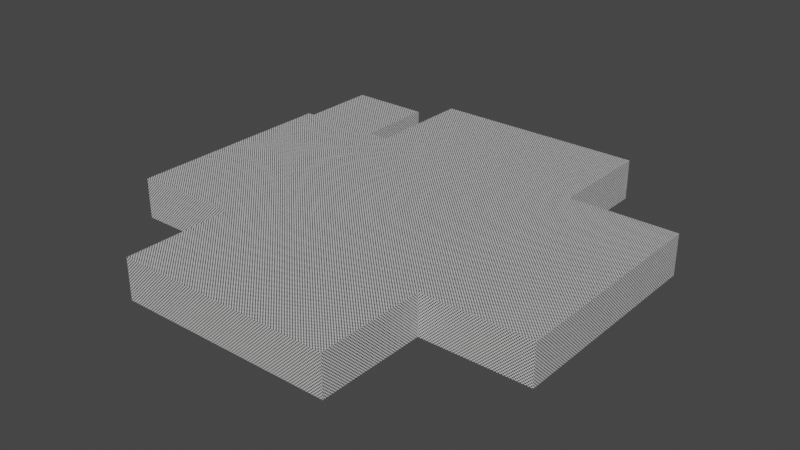 # Source: convention_center.blend  (saved by Blender 3.6.11; exported with 4.5.12 LTS)
import bpy
from mathutils import Matrix  # noqa: F401  (used for matrix-valued properties, if any)

bpy.ops.wm.read_factory_settings(use_empty=True)
scene = bpy.context.scene
scene.name = 'Scene'

# ---- collections
col_collection = bpy.data.collections.new('Collection'); scene.collection.children.link(col_collection)

# ---- materials (node trees are filled in below, after node groups)
mat_wall = bpy.data.materials.new('Wall')
mat_wall.alpha_threshold = 0.0
mat_wall.use_transparent_shadow = False
mat_wall.roughness = 0.5
mat_wall.line_color = (0.0, 0.0, 0.0, 1.0)
mat_ceiling = bpy.data.materials.new('Ceiling')
mat_ceiling.use_transparent_shadow = False
mat_floor = bpy.data.materials.new('Floor')
mat_floor.use_transparent_shadow = False

# ---- material node trees
mat_wall.use_nodes = True; mat_wall.node_tree.nodes.clear()
_N = mat_wall.node_tree.nodes; _L = mat_wall.node_tree.links
n0 = _N.new('ShaderNodeOutputMaterial'); n0.name = 'Material Output'; n0.location = (300, 300)
n1 = _N.new('ShaderNodeBsdfPrincipled'); n1.name = 'Principled BSDF'; n1.location = (10, 300)
n1.distribution = 'GGX'
n1.subsurface_method = 'RANDOM_WALK_SKIN'
n1.inputs[3].default_value = 1.45
n1.inputs[27].default_value = (0.0, 0.0, 0.0, 1.0)
n1.inputs[28].default_value = 1.0
n2 = _N.new('ShaderNodeTexChecker'); n2.name = 'Checker Texture'; n2.location = (-465, 191)
n2.inputs[2].default_value = (0.0, 0.0, 0.0, 1.0)
n2.inputs[3].default_value = 64.0
n3 = _N.new('ShaderNodeTexCoord'); n3.name = 'Texture Coordinate'; n3.location = (-792, 162)
_L.new(n1.outputs[0], n0.inputs[0])
_L.new(n2.outputs[0], n1.inputs[0])
_L.new(n3.outputs[2], n2.inputs[0])
n0.is_active_output = True
mat_ceiling.use_nodes = True; mat_ceiling.node_tree.nodes.clear()
_N = mat_ceiling.node_tree.nodes; _L = mat_ceiling.node_tree.links
n0 = _N.new('ShaderNodeBsdfPrincipled'); n0.name = 'Principled BSDF'; n0.location = (10, 300)
n0.distribution = 'GGX'
n0.subsurface_method = 'RANDOM_WALK_SKIN'
n0.inputs[3].default_value = 1.45
n0.inputs[27].default_value = (0.0, 0.0, 0.0, 1.0)
n0.inputs[28].default_value = 1.0
n1 = _N.new('ShaderNodeTexChecker'); n1.name = 'Checker Texture'; n1.location = (-405, 309)
n1.inputs[2].default_value = (0.0, 0.0, 0.0, 1.0)
n1.inputs[3].default_value = 64.0
n2 = _N.new('ShaderNodeTexCoord'); n2.name = 'Texture Coordinate'; n2.location = (-732, 280)
n3 = _N.new('ShaderNodeOutputMaterial'); n3.name = 'Material Output'; n3.location = (300, 300)
_L.new(n0.outputs[0], n3.inputs[0])
_L.new(n2.outputs[2], n1.inputs[0])
_L.new(n1.outputs[0], n0.inputs[0])
n3.is_active_output = True
mat_floor.use_nodes = True; mat_floor.node_tree.nodes.clear()
_N = mat_floor.node_tree.nodes; _L = mat_floor.node_tree.links
n0 = _N.new('ShaderNodeBsdfPrincipled'); n0.name = 'Principled BSDF'; n0.location = (10, 300)
n0.distribution = 'GGX'
n0.subsurface_method = 'RANDOM_WALK_SKIN'
n0.inputs[3].default_value = 1.45
n0.inputs[27].default_value = (0.0, 0.0, 0.0, 1.0)
n0.inputs[28].default_value = 1.0
n1 = _N.new('ShaderNodeOutputMaterial'); n1.name = 'Material Output'; n1.location = (300, 300)
n2 = _N.new('ShaderNodeTexChecker'); n2.name = 'Checker Texture'; n2.location = (-532, 245)
n2.inputs[2].default_value = (0.0, 0.0, 0.0, 1.0)
n2.inputs[3].default_value = 64.0
n3 = _N.new('ShaderNodeTexCoord'); n3.name = 'Texture Coordinate'; n3.location = (-858, 216)
_L.new(n0.outputs[0], n1.inputs[0])
_L.new(n3.outputs[2], n2.inputs[0])
_L.new(n2.outputs[0], n0.inputs[0])
n1.is_active_output = True

# ---- world
world_world = bpy.data.worlds.new('World'); scene.world = world_world
world_world.use_nodes = True; world_world.node_tree.nodes.clear()
_N = world_world.node_tree.nodes; _L = world_world.node_tree.links
n0 = _N.new('ShaderNodeOutputWorld'); n0.name = 'World Output'; n0.location = (300, 300)
n1 = _N.new('ShaderNodeBackground'); n1.name = 'Background'; n1.location = (10, 300)
n1.inputs[0].default_value = (0.05088, 0.05088, 0.05088, 1.0)
_L.new(n1.outputs[0], n0.inputs[0])
n0.is_active_output = True
world_world.color = (0.05088, 0.05088, 0.05088)
world_world.use_sun_shadow = False
world_world.sun_shadow_jitter_overblur = 0.0

# ---- meshes
me_cube = bpy.data.meshes.new('Cube')
me_cube.from_pydata([(-32.0, 0.0, -1.0), (32.0, 0.0, 5.0), (-32.0, 0.0, 5.0), (32.0, 0.0, -1.0), (-32.0, -16.0, -1.0), (32.0, -16.0, 5.0), (-32.0, -16.0, 5.0), (32.0, -16.0, -1.0), (-32.0, 16.0, 5.0), (32.0, 16.0, -1.0), (-32.0, 16.0, -1.0), (32.0, 16.0, 5.0), (0.0, 32.0, -1.0), (0.0, -32.0, 5.0), (0.0, -32.0, -1.0), (0.0, 32.0, 5.0), (0.0, 0.0, -1.0), (0.0, 0.0, 5.0), (0.0, -16.0, -1.0), (0.0, -16.0, 5.0), (0.0, 16.0, 5.0), (0.0, 16.0, -1.0), (16.0, -32.0, -1.0), (16.0, 32.0, 5.0), (16.0, 0.0, -1.0), (16.0, -16.0, -1.0), (16.0, 16.0, -1.0), (16.0, 32.0, -1.0), (16.0, -32.0, 5.0), (16.0, 0.0, 5.0), (16.0, -16.0, 5.0), (16.0, 16.0, 5.0), (-16.0, 32.0, -1.0), (-16.0, -32.0, 5.0), (-16.0, 0.0, 5.0), (-16.0, -16.0, 5.0), (-16.0, 16.0, 5.0), (-16.0, -32.0, -1.0), (-16.0, 32.0, 5.0), (-16.0, 0.0, -1.0), (-16.0, -16.0, -1.0), (-16.0, 16.0, -1.0), (-24.0, 0.0, 5.0), (-24.0, -16.0, 5.0), (-24.0, 16.0, 5.0), (-24.0, 0.0, -1.0), (-24.0, -16.0, -1.0), (-24.0, 16.0, -1.0), (-28.0, 0.0, 5.0), (-28.0, -16.0, 5.0), (-28.0, 16.0, 5.0), (-28.0, 0.0, -1.0), (-28.0, -16.0, -1.0), (-28.0, 16.0, -1.0), (32.0, 0.0, 3.432), (-32.0, 0.0, 3.432), (-32.0, -16.0, 3.432), (32.0, -16.0, 3.432), (32.0, 16.0, 3.432), (-32.0, 16.0, 3.432), (0.0, 32.0, 3.432), (0.0, -32.0, 3.432), (16.0, -32.0, 3.432), (16.0, 32.0, 3.432), (-16.0, 32.0, 3.432), (-16.0, -32.0, 3.432), (-16.0, 16.0, 3.432), (-16.0, -16.0, 3.432), (16.0, -16.0, 3.432), (16.0, 16.0, 3.432), (-24.0, -16.0, 3.432), (-24.0, 16.0, 3.432), (-28.0, -16.0, 3.432), (-28.0, 16.0, 3.432), (-28.0, 28.65, -1.0), (-24.0, 28.65, -1.0), (-24.0, 28.65, 3.432), (-28.0, 28.65, 3.432), (-28.0, 16.4, 3.432), (-24.0, 16.4, 3.432), (-24.0, 16.4, -1.0), (-28.0, 16.4, -1.0), (-32.0, 28.65, 3.432), (-32.0, 28.65, -1.0), (-32.0, 16.4, 3.432), (-32.0, 16.4, -1.0), (-20.0, 28.65, 3.432), (-20.0, 28.65, -1.0), (-20.0, 16.4, 3.432), (-20.0, 16.4, -1.0), (-28.0, 28.65, 4.432), (-24.0, 28.65, 4.432), (-28.0, 16.4, 4.432), (-24.0, 16.4, 4.432), (-32.0, 16.4, 4.432), (-32.0, 28.65, 4.432), (-20.0, 28.65, 4.432), (-20.0, 16.4, 4.432)], [], [(58, 54, 1, 11), (26, 24, 3, 9), (56, 55, 2, 6), (50, 48, 2, 8), (54, 57, 5, 1), (24, 25, 7, 3), (48, 49, 6, 2), (55, 59, 8, 2), (32, 41, 21, 12), (23, 31, 20, 15), (29, 30, 19, 17), (39, 40, 18, 16), (31, 29, 17, 20), (41, 39, 16, 21), (64, 60, 15, 38), (40, 37, 14, 18), (62, 61, 13, 28), (30, 28, 13, 19), (11, 1, 29, 31), (1, 5, 30, 29), (12, 21, 26, 27), (16, 18, 25, 24), (21, 16, 24, 26), (60, 63, 23, 15), (18, 14, 22, 25), (47, 45, 39, 41), (45, 46, 40, 39), (15, 20, 36, 38), (17, 19, 35, 34), (20, 17, 34, 36), (61, 65, 33, 13), (19, 13, 33, 35), (64, 66, 41, 32), (73, 59, 10, 53), (70, 43, 35, 67), (67, 35, 33, 65), (68, 25, 22, 62), (57, 68, 30, 5), (69, 58, 11, 31), (63, 27, 26, 69), (72, 49, 43, 70), (66, 71, 47, 41), (51, 52, 46, 45), (53, 51, 45, 47), (34, 35, 43, 42), (36, 34, 42, 44), (10, 0, 51, 53), (0, 4, 52, 51), (56, 6, 49, 72), (84, 82, 95, 94), (42, 43, 49, 48), (44, 42, 48, 50), (44, 50, 73, 71), (4, 56, 72, 52), (36, 44, 71, 66), (52, 72, 70, 46), (23, 63, 69, 31), (26, 9, 58, 69), (7, 25, 68, 57), (30, 68, 62, 28), (40, 67, 65, 37), (46, 70, 67, 40), (50, 8, 59, 73), (38, 36, 66, 64), (14, 37, 65, 61), (12, 27, 63, 60), (22, 14, 61, 62), (32, 12, 60, 64), (0, 10, 59, 55), (3, 7, 57, 54), (4, 0, 55, 56), (9, 3, 54, 58), (76, 77, 74, 75), (80, 79, 88, 89), (81, 80, 75, 74), (78, 81, 85, 84), (73, 53, 81, 78), (53, 47, 80, 81), (47, 71, 79, 80), (71, 73, 78, 79), (84, 85, 83, 82), (88, 79, 93, 97), (74, 77, 82, 83), (81, 74, 83, 85), (89, 88, 86, 87), (76, 75, 87, 86), (75, 80, 89, 87), (78, 84, 94, 92), (93, 92, 90, 91), (90, 92, 94, 95), (93, 91, 96, 97), (79, 78, 92, 93), (82, 77, 90, 95), (76, 86, 96, 91), (86, 88, 97, 96), (77, 76, 91, 90)])
me_cube.polygons.foreach_set('material_index', [0, 2, 0, 1, 0, 2, 1, 0, 2, 1, 1, 2, 1, 2, 0, 2, 0, 1, 1, 1, 2, 2, 2, 0, 2, 2, 2, 1, 1, 1, 0, 1, 0, 0, 0, 0, 0, 0, 0, 0, 0, 0, 2, 2, 1, 1, 2, 2, 0, 0, 1, 1, 0, 0, 0, 0, 0, 0, 0, 0, 0, 0, 0, 0, 0, 0, 0, 0, 0, 0, 0, 0, 0, 0, 2, 0, 0, 2, 0, 0, 0, 0, 0, 2, 0, 0, 2, 0, 1, 1, 1, 0, 0, 0, 0, 0])
_uv = me_cube.uv_layers.new(name='UVMap')
_uv.uv.foreach_set('vector', [0.0623, -0.8336, 0.0623, 0.3744, -0.05609, 0.3744, -0.05609, -0.8336, 1.708, -0.7081, 0.5, -0.7081, 0.5, -1.916, 1.708, -1.916, 0.1565, -0.8336, 0.1565, 0.3744, 0.03808, 0.3744, 0.03808, -0.8336, 1.708, -1.614, 0.5, -1.614, 0.5, -1.916, 1.708, -1.916, 0.0623, 0.3744, 0.0623, 1.583, -0.05609, 1.583, -0.05609, 0.3744, 0.5, -0.7081, -0.7081, -0.7081, -0.7081, -1.916, 0.5, -1.916, 0.5, -1.614, -0.7081, -1.614, -0.7081, -1.916, 0.5, -1.916, 0.1565, 0.3744, 0.1565, 1.583, 0.03808, 1.583, 0.03808, 0.3744, 2.916, 1.708, 1.708, 1.708, 1.708, 0.5, 2.916, 0.5, 2.916, 1.708, 1.708, 1.708, 1.708, 0.5, 2.916, 0.5, 0.5, 1.708, -0.7081, 1.708, -0.7081, 0.5, 0.5, 0.5, 0.5, 1.708, -0.7081, 1.708, -0.7081, 0.5, 0.5, 0.5, 1.708, 1.708, 0.5, 1.708, 0.5, 0.5, 1.708, 0.5, 1.708, 1.708, 0.5, 1.708, 0.5, 0.5, 1.708, 0.5, 0.2506, -0.8336, 0.2506, 0.3744, 0.1322, 0.3744, 0.1322, -0.8336, -0.7081, 1.708, -1.916, 1.708, -1.916, 0.5, -0.7081, 0.5, 0.3448, -0.8336, 0.3448, 0.3744, 0.2264, 0.3744, 0.2264, -0.8336, -0.7081, 1.708, -1.916, 1.708, -1.916, 0.5, -0.7081, 0.5, 1.708, 2.916, 0.5, 2.916, 0.5, 1.708, 1.708, 1.708, 0.5, 2.916, -0.7081, 2.916, -0.7081, 1.708, 0.5, 1.708, 2.916, 0.5, 1.708, 0.5, 1.708, -0.7081, 2.916, -0.7081, 0.5, 0.5, -0.7081, 0.5, -0.7081, -0.7081, 0.5, -0.7081, 1.708, 0.5, 0.5, 0.5, 0.5, -0.7081, 1.708, -0.7081, 0.2506, 0.3744, 0.2506, 1.583, 0.1322, 1.583, 0.1322, 0.3744, -0.7081, 0.5, -1.916, 0.5, -1.916, -0.7081, -0.7081, -0.7081, 1.708, 2.312, 0.5, 2.312, 0.5, 1.708, 1.708, 1.708, 0.5, 2.312, -0.7081, 2.312, -0.7081, 1.708, 0.5, 1.708, 2.916, 0.5, 1.708, 0.5, 1.708, -0.7081, 2.916, -0.7081, 0.5, 0.5, -0.7081, 0.5, -0.7081, -0.7081, 0.5, -0.7081, 1.708, 0.5, 0.5, 0.5, 0.5, -0.7081, 1.708, -0.7081, 0.3448, 0.3744, 0.3448, 1.583, 0.2264, 1.583, 0.2264, 0.3744, -0.7081, 0.5, -1.916, 0.5, -1.916, -0.7081, -0.7081, -0.7081, 0.439, 0.8529, 0.439, -0.3551, 0.7736, -0.3551, 0.7736, 0.8529, 0.439, 0.198, 0.439, -0.104, 0.7736, -0.104, 0.7736, 0.198, 0.5331, 0.2489, 0.4147, 0.2489, 0.4147, -0.3551, 0.5331, -0.3551, 0.5331, 1.104, 0.4147, 1.104, 0.4147, -0.104, 0.5331, -0.104, 0.6273, -0.3551, 0.9619, -0.3551, 0.9619, 0.8529, 0.6273, 0.8529, 0.6273, -0.104, 0.6273, 1.104, 0.5089, 1.104, 0.5089, -0.104, 0.0623, 0.1471, 0.0623, 1.355, -0.05609, 1.355, -0.05609, 0.1471, 0.7215, -0.3551, 1.056, -0.3551, 1.056, 0.8529, 0.7215, 0.8529, 0.5331, 0.5509, 0.4147, 0.5509, 0.4147, 0.2489, 0.5331, 0.2489, 0.439, 1.104, 0.439, 0.5, 0.7736, 0.5, 0.7736, 1.104, 0.5, 2.614, -0.7081, 2.614, -0.7081, 2.312, 0.5, 2.312, 1.708, 2.614, 0.5, 2.614, 0.5, 2.312, 1.708, 2.312, 0.5, -0.7081, -0.7081, -0.7081, -0.7081, -1.312, 0.5, -1.312, 1.708, -0.7081, 0.5, -0.7081, 0.5, -1.312, 1.708, -1.312, 1.708, 2.916, 0.5, 2.916, 0.5, 2.614, 1.708, 2.614, 0.5, 2.916, -0.7081, 2.916, -0.7081, 2.614, 0.5, 2.614, 0.5331, 0.8529, 0.4147, 0.8529, 0.4147, 0.5509, 0.5331, 0.5509, 0.2158, 0.2591, 0.2158, 1.184, 0.1403, 1.184, 0.1403, 0.2591, 0.5, -1.312, -0.7081, -1.312, -0.7081, -1.614, 0.5, -1.614, 1.708, -1.312, 0.5, -1.312, 0.5, -1.614, 1.708, -1.614, 0.3206, 0.5, 0.3206, 0.198, 0.439, 0.198, 0.439, 0.5, 0.8678, 0.8529, 0.5331, 0.8529, 0.5331, 0.5509, 0.8678, 0.5509, 0.3206, 1.104, 0.3206, 0.5, 0.439, 0.5, 0.439, 1.104, 0.8678, 0.5509, 0.5331, 0.5509, 0.5331, 0.2489, 0.8678, 0.2489, 0.6031, -0.3551, 0.7215, -0.3551, 0.7215, 0.8529, 0.6031, 0.8529, 0.3969, 0.1471, 0.3969, 1.355, 0.0623, 1.355, 0.0623, 0.1471, 0.9619, -0.104, 0.9619, 1.104, 0.6273, 1.104, 0.6273, -0.104, 0.5089, -0.3551, 0.6273, -0.3551, 0.6273, 0.8529, 0.5089, 0.8529, 0.8678, 1.104, 0.5331, 1.104, 0.5331, -0.104, 0.8678, -0.104, 0.8678, 0.2489, 0.5331, 0.2489, 0.5331, -0.3551, 0.8678, -0.3551, 0.3206, 0.198, 0.3206, -0.104, 0.439, -0.104, 0.439, 0.198, 0.3206, 0.8529, 0.3206, -0.3551, 0.439, -0.3551, 0.439, 0.8529, 0.6794, 0.3744, 0.6794, 1.583, 0.3448, 1.583, 0.3448, 0.3744, 0.5853, 0.3744, 0.5853, 1.583, 0.2506, 1.583, 0.2506, 0.3744, 0.6794, -0.8336, 0.6794, 0.3744, 0.3448, 0.3744, 0.3448, -0.8336, 0.5853, -0.8336, 0.5853, 0.3744, 0.2506, 0.3744, 0.2506, -0.8336, 0.4911, 0.3744, 0.4911, 1.583, 0.1565, 1.583, 0.1565, 0.3744, 0.3969, 0.3744, 0.3969, 1.583, 0.0623, 1.583, 0.0623, 0.3744, 0.4911, -0.8336, 0.4911, 0.3744, 0.1565, 0.3744, 0.1565, -0.8336, 0.3969, -0.8336, 0.3969, 0.3744, 0.0623, 0.3744, 0.0623, -0.8336, 0.3011, 0.8707, 0.3011, 0.5687, 0.6357, 0.5687, 0.6357, 0.8707, 0.721, 0.5687, 0.3863, 0.5687, 0.3863, 0.2667, 0.721, 0.2667, 1.738, 2.614, 1.738, 2.312, 2.664, 2.312, 2.664, 2.614, 0.3863, 0.8707, 0.721, 0.8707, 0.721, 1.173, 0.3863, 1.173, 0.5768, 0.493, 0.5768, 0.8276, 0.5465, 0.8276, 0.5465, 0.493, 1.708, 2.614, 1.708, 2.312, 1.738, 2.312, 1.738, 2.614, 0.5528, 0.8276, 0.5528, 0.493, 0.583, 0.493, 0.583, 0.8276, 0.5591, 0.8079, 0.5591, 0.5059, 0.5893, 0.5059, 0.5893, 0.8079, 0.2158, 0.2591, 0.5504, 0.2591, 0.5504, 1.184, 0.2158, 1.184, 0.3863, 0.2667, 0.3863, 0.5687, 0.3108, 0.5687, 0.3108, 0.2667, 0.6357, 0.5687, 0.3011, 0.5687, 0.3011, 0.2667, 0.6357, 0.2667, 1.738, 2.614, 2.664, 2.614, 2.664, 2.916, 1.738, 2.916, 0.4652, 1.184, 0.1306, 1.184, 0.1306, 0.2591, 0.4652, 0.2591, 0.3011, 0.8707, 0.6357, 0.8707, 0.6357, 1.173, 0.3011, 1.173, 2.664, 2.312, 1.738, 2.312, 1.738, 2.01, 2.664, 2.01, 0.3863, 0.8707, 0.3863, 1.173, 0.3108, 1.173, 0.3108, 0.8707, 0.3415, 0.03738, 0.6436, 0.03738, 0.6436, 0.9626, 0.3415, 0.9626, 0.6436, 0.9626, 0.6436, 0.03738, 0.9456, 0.03738, 0.9456, 0.9626, 0.3415, 0.03738, 0.3415, 0.9626, 0.03953, 0.9626, 0.03953, 0.03738, 0.3863, 0.5687, 0.3863, 0.8707, 0.3108, 0.8707, 0.3108, 0.5687, 0.3011, 0.2667, 0.3011, 0.5687, 0.2256, 0.5687, 0.2256, 0.2667, 0.3011, 0.8707, 0.3011, 1.173, 0.2256, 1.173, 0.2256, 0.8707, 0.1306, 0.2591, 0.1306, 1.184, 0.05506, 1.184, 0.05506, 0.2591, 0.3011, 0.5687, 0.3011, 0.8707, 0.2256, 0.8707, 0.2256, 0.5687])
me_cube.materials.append(mat_wall)
me_cube.materials.append(mat_ceiling)
me_cube.materials.append(mat_floor)
me_cube.use_mirror_vertex_groups = False
me_cube.update()

# ---- objects
ob_main_col = bpy.data.objects.new('Main_col', me_cube)

# ---- transforms, parenting, visibility, modifiers, constraints
ob_main_col.location = (0.0, 0.0, 1.0)
ob_main_col.lock_rotations_4d = False
ob_main_col.empty_display_type = 'ARROWS'
ob_main_col.lineart.crease_threshold = 0.0

# ---- collection membership
col_collection.objects.link(ob_main_col)

# ---- scene / render settings (as saved in the file)
scene.frame_start = 1; scene.frame_end = 250; scene.frame_set(4)
scene.render.engine = 'BLENDER_EEVEE_NEXT'
scene.cycles.sampling_pattern = 'TABULATED_SOBOL'
scene.view_settings.view_transform = 'Filmic'
bpy.context.view_layer.update()

# ---- added for rendering (the .blend has no active camera and no usable light): camera, sun
cam_auto = bpy.data.cameras.new('AutoCamera')
cam_auto.lens = 50.0
cam_auto.sensor_width = 36.0
cam_auto.clip_end = 1472.89
ob_auto_camera = bpy.data.objects.new('AutoCamera', cam_auto)
scene.collection.objects.link(ob_auto_camera)
ob_auto_camera.location = (83.9256, -100.711, 70.1405)
ob_auto_camera.rotation_euler = (1.09748, -7.21219e-08, 0.694738)
scene.camera = ob_auto_camera
light_auto_sun = bpy.data.lights.new('AutoSun', 'SUN')
light_auto_sun.energy = 3.0
light_auto_sun.angle = 0.0523599
ob_auto_sun = bpy.data.objects.new('AutoSun', light_auto_sun)
scene.collection.objects.link(ob_auto_sun)
ob_auto_sun.rotation_euler = (0.872665, 0.174533, 0.523599)
bpy.context.view_layer.update()
